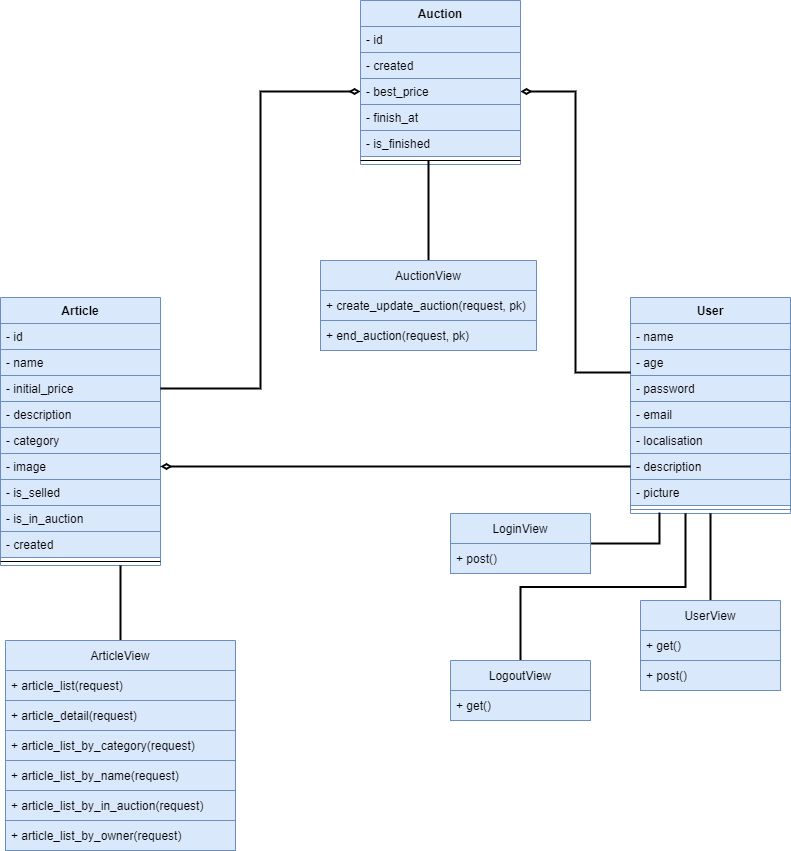

The diagram above was exported from draw.io. Its source (the exported page's mxGraphModel, read from the mxfile embedded in the PNG):
<mxGraphModel dx="827" dy="452" grid="1" gridSize="10" guides="1" tooltips="1" connect="1" arrows="1" fold="1" page="1" pageScale="1" pageWidth="827" pageHeight="1169" math="0" shadow="0">
  <root>
    <mxCell id="WIyWlLk6GJQsqaUBKTNV-0" />
    <mxCell id="WIyWlLk6GJQsqaUBKTNV-1" parent="WIyWlLk6GJQsqaUBKTNV-0" />
    <mxCell id="qkuFcKxjyPb9YMjKMViJ-0" value="User" style="swimlane;fontStyle=1;align=center;verticalAlign=top;childLayout=stackLayout;horizontal=1;startSize=26;horizontalStack=0;resizeParent=1;resizeParentMax=0;resizeLast=0;collapsible=1;marginBottom=0;fillColor=#dae8fc;strokeColor=#6c8ebf;" parent="WIyWlLk6GJQsqaUBKTNV-1" vertex="1">
      <mxGeometry x="650" y="317" width="160" height="216" as="geometry" />
    </mxCell>
    <mxCell id="qkuFcKxjyPb9YMjKMViJ-1" value="- name" style="text;strokeColor=#6c8ebf;fillColor=#dae8fc;align=left;verticalAlign=top;spacingLeft=4;spacingRight=4;overflow=hidden;rotatable=0;points=[[0,0.5],[1,0.5]];portConstraint=eastwest;" parent="qkuFcKxjyPb9YMjKMViJ-0" vertex="1">
      <mxGeometry y="26" width="160" height="26" as="geometry" />
    </mxCell>
    <mxCell id="qkuFcKxjyPb9YMjKMViJ-5" value="- age" style="text;strokeColor=#6c8ebf;fillColor=#dae8fc;align=left;verticalAlign=top;spacingLeft=4;spacingRight=4;overflow=hidden;rotatable=0;points=[[0,0.5],[1,0.5]];portConstraint=eastwest;" parent="qkuFcKxjyPb9YMjKMViJ-0" vertex="1">
      <mxGeometry y="52" width="160" height="26" as="geometry" />
    </mxCell>
    <mxCell id="qkuFcKxjyPb9YMjKMViJ-6" value="- password" style="text;strokeColor=#6c8ebf;fillColor=#dae8fc;align=left;verticalAlign=top;spacingLeft=4;spacingRight=4;overflow=hidden;rotatable=0;points=[[0,0.5],[1,0.5]];portConstraint=eastwest;" parent="qkuFcKxjyPb9YMjKMViJ-0" vertex="1">
      <mxGeometry y="78" width="160" height="26" as="geometry" />
    </mxCell>
    <mxCell id="qkuFcKxjyPb9YMjKMViJ-4" value="- email" style="text;strokeColor=#6c8ebf;fillColor=#dae8fc;align=left;verticalAlign=top;spacingLeft=4;spacingRight=4;overflow=hidden;rotatable=0;points=[[0,0.5],[1,0.5]];portConstraint=eastwest;" parent="qkuFcKxjyPb9YMjKMViJ-0" vertex="1">
      <mxGeometry y="104" width="160" height="26" as="geometry" />
    </mxCell>
    <mxCell id="qkuFcKxjyPb9YMjKMViJ-13" value="- localisation" style="text;strokeColor=#6c8ebf;fillColor=#dae8fc;align=left;verticalAlign=top;spacingLeft=4;spacingRight=4;overflow=hidden;rotatable=0;points=[[0,0.5],[1,0.5]];portConstraint=eastwest;" parent="qkuFcKxjyPb9YMjKMViJ-0" vertex="1">
      <mxGeometry y="130" width="160" height="26" as="geometry" />
    </mxCell>
    <mxCell id="qkuFcKxjyPb9YMjKMViJ-11" value="- description" style="text;strokeColor=#6c8ebf;fillColor=#dae8fc;align=left;verticalAlign=top;spacingLeft=4;spacingRight=4;overflow=hidden;rotatable=0;points=[[0,0.5],[1,0.5]];portConstraint=eastwest;" parent="qkuFcKxjyPb9YMjKMViJ-0" vertex="1">
      <mxGeometry y="156" width="160" height="26" as="geometry" />
    </mxCell>
    <mxCell id="qkuFcKxjyPb9YMjKMViJ-12" value="- picture" style="text;strokeColor=#6c8ebf;fillColor=#dae8fc;align=left;verticalAlign=top;spacingLeft=4;spacingRight=4;overflow=hidden;rotatable=0;points=[[0,0.5],[1,0.5]];portConstraint=eastwest;" parent="qkuFcKxjyPb9YMjKMViJ-0" vertex="1">
      <mxGeometry y="182" width="160" height="26" as="geometry" />
    </mxCell>
    <mxCell id="qkuFcKxjyPb9YMjKMViJ-2" value="" style="line;strokeWidth=1;fillColor=#dae8fc;align=left;verticalAlign=middle;spacingTop=-1;spacingLeft=3;spacingRight=3;rotatable=0;labelPosition=right;points=[];portConstraint=eastwest;strokeColor=#6c8ebf;" parent="qkuFcKxjyPb9YMjKMViJ-0" vertex="1">
      <mxGeometry y="208" width="160" height="8" as="geometry" />
    </mxCell>
    <mxCell id="qkuFcKxjyPb9YMjKMViJ-21" value="Article" style="swimlane;fontStyle=1;align=center;verticalAlign=top;childLayout=stackLayout;horizontal=1;startSize=26;horizontalStack=0;resizeParent=1;resizeParentMax=0;resizeLast=0;collapsible=1;marginBottom=0;fillColor=#dae8fc;strokeColor=#6c8ebf;" parent="WIyWlLk6GJQsqaUBKTNV-1" vertex="1">
      <mxGeometry x="20" y="317" width="160" height="268" as="geometry" />
    </mxCell>
    <mxCell id="qkuFcKxjyPb9YMjKMViJ-22" value="- id" style="text;strokeColor=#6c8ebf;fillColor=#dae8fc;align=left;verticalAlign=top;spacingLeft=4;spacingRight=4;overflow=hidden;rotatable=0;points=[[0,0.5],[1,0.5]];portConstraint=eastwest;" parent="qkuFcKxjyPb9YMjKMViJ-21" vertex="1">
      <mxGeometry y="26" width="160" height="26" as="geometry" />
    </mxCell>
    <mxCell id="qkuFcKxjyPb9YMjKMViJ-25" value="- name" style="text;strokeColor=#6c8ebf;fillColor=#dae8fc;align=left;verticalAlign=top;spacingLeft=4;spacingRight=4;overflow=hidden;rotatable=0;points=[[0,0.5],[1,0.5]];portConstraint=eastwest;" parent="qkuFcKxjyPb9YMjKMViJ-21" vertex="1">
      <mxGeometry y="52" width="160" height="26" as="geometry" />
    </mxCell>
    <mxCell id="qkuFcKxjyPb9YMjKMViJ-26" value="- initial_price" style="text;strokeColor=#6c8ebf;fillColor=#dae8fc;align=left;verticalAlign=top;spacingLeft=4;spacingRight=4;overflow=hidden;rotatable=0;points=[[0,0.5],[1,0.5]];portConstraint=eastwest;" parent="qkuFcKxjyPb9YMjKMViJ-21" vertex="1">
      <mxGeometry y="78" width="160" height="26" as="geometry" />
    </mxCell>
    <mxCell id="qkuFcKxjyPb9YMjKMViJ-27" value="- description" style="text;strokeColor=#6c8ebf;fillColor=#dae8fc;align=left;verticalAlign=top;spacingLeft=4;spacingRight=4;overflow=hidden;rotatable=0;points=[[0,0.5],[1,0.5]];portConstraint=eastwest;" parent="qkuFcKxjyPb9YMjKMViJ-21" vertex="1">
      <mxGeometry y="104" width="160" height="26" as="geometry" />
    </mxCell>
    <mxCell id="qkuFcKxjyPb9YMjKMViJ-39" value="- category" style="text;strokeColor=#6c8ebf;fillColor=#dae8fc;align=left;verticalAlign=top;spacingLeft=4;spacingRight=4;overflow=hidden;rotatable=0;points=[[0,0.5],[1,0.5]];portConstraint=eastwest;" parent="qkuFcKxjyPb9YMjKMViJ-21" vertex="1">
      <mxGeometry y="130" width="160" height="26" as="geometry" />
    </mxCell>
    <mxCell id="qkuFcKxjyPb9YMjKMViJ-28" value="- image" style="text;strokeColor=#6c8ebf;fillColor=#dae8fc;align=left;verticalAlign=top;spacingLeft=4;spacingRight=4;overflow=hidden;rotatable=0;points=[[0,0.5],[1,0.5]];portConstraint=eastwest;" parent="qkuFcKxjyPb9YMjKMViJ-21" vertex="1">
      <mxGeometry y="156" width="160" height="26" as="geometry" />
    </mxCell>
    <mxCell id="A0FkoG0X1XNLriCCoU0o-1" value="- is_selled" style="text;strokeColor=#6c8ebf;fillColor=#dae8fc;align=left;verticalAlign=top;spacingLeft=4;spacingRight=4;overflow=hidden;rotatable=0;points=[[0,0.5],[1,0.5]];portConstraint=eastwest;" vertex="1" parent="qkuFcKxjyPb9YMjKMViJ-21">
      <mxGeometry y="182" width="160" height="26" as="geometry" />
    </mxCell>
    <mxCell id="A0FkoG0X1XNLriCCoU0o-0" value="- is_in_auction" style="text;strokeColor=#6c8ebf;fillColor=#dae8fc;align=left;verticalAlign=top;spacingLeft=4;spacingRight=4;overflow=hidden;rotatable=0;points=[[0,0.5],[1,0.5]];portConstraint=eastwest;" vertex="1" parent="qkuFcKxjyPb9YMjKMViJ-21">
      <mxGeometry y="208" width="160" height="26" as="geometry" />
    </mxCell>
    <mxCell id="A0FkoG0X1XNLriCCoU0o-2" value="- created" style="text;strokeColor=#6c8ebf;fillColor=#dae8fc;align=left;verticalAlign=top;spacingLeft=4;spacingRight=4;overflow=hidden;rotatable=0;points=[[0,0.5],[1,0.5]];portConstraint=eastwest;" vertex="1" parent="qkuFcKxjyPb9YMjKMViJ-21">
      <mxGeometry y="234" width="160" height="26" as="geometry" />
    </mxCell>
    <mxCell id="qkuFcKxjyPb9YMjKMViJ-23" value="" style="line;strokeWidth=1;fillColor=none;align=left;verticalAlign=middle;spacingTop=-1;spacingLeft=3;spacingRight=3;rotatable=0;labelPosition=right;points=[];portConstraint=eastwest;" parent="qkuFcKxjyPb9YMjKMViJ-21" vertex="1">
      <mxGeometry y="260" width="160" height="8" as="geometry" />
    </mxCell>
    <mxCell id="qkuFcKxjyPb9YMjKMViJ-40" style="edgeStyle=orthogonalEdgeStyle;rounded=0;orthogonalLoop=1;jettySize=auto;html=1;entryX=0;entryY=0.5;entryDx=0;entryDy=0;endArrow=diamondThin;endFill=0;exitX=1;exitY=0.5;exitDx=0;exitDy=0;strokeWidth=2;" parent="WIyWlLk6GJQsqaUBKTNV-1" source="qkuFcKxjyPb9YMjKMViJ-26" target="qkuFcKxjyPb9YMjKMViJ-34" edge="1">
      <mxGeometry relative="1" as="geometry">
        <mxPoint x="330" y="224" as="targetPoint" />
      </mxGeometry>
    </mxCell>
    <mxCell id="qkuFcKxjyPb9YMjKMViJ-41" style="edgeStyle=orthogonalEdgeStyle;rounded=0;orthogonalLoop=1;jettySize=auto;html=1;entryX=1;entryY=0.5;entryDx=0;entryDy=0;endArrow=diamondThin;endFill=0;exitX=0;exitY=-0.115;exitDx=0;exitDy=0;exitPerimeter=0;strokeWidth=2;" parent="WIyWlLk6GJQsqaUBKTNV-1" target="qkuFcKxjyPb9YMjKMViJ-34" edge="1" source="qkuFcKxjyPb9YMjKMViJ-6">
      <mxGeometry relative="1" as="geometry">
        <mxPoint x="620" y="237" as="sourcePoint" />
        <mxPoint x="470" y="224" as="targetPoint" />
      </mxGeometry>
    </mxCell>
    <mxCell id="p_vxktgj0Ay9JgkVtKlu-0" value="Auction" style="swimlane;fontStyle=1;align=center;verticalAlign=top;childLayout=stackLayout;horizontal=1;startSize=26;horizontalStack=0;resizeParent=1;resizeParentMax=0;resizeLast=0;collapsible=1;marginBottom=0;fillColor=#dae8fc;strokeColor=#6c8ebf;" parent="WIyWlLk6GJQsqaUBKTNV-1" vertex="1">
      <mxGeometry x="380" y="20" width="160" height="164" as="geometry" />
    </mxCell>
    <mxCell id="qkuFcKxjyPb9YMjKMViJ-31" value="- id" style="text;strokeColor=#6c8ebf;fillColor=#dae8fc;align=left;verticalAlign=top;spacingLeft=4;spacingRight=4;overflow=hidden;rotatable=0;points=[[0,0.5],[1,0.5]];portConstraint=eastwest;" parent="p_vxktgj0Ay9JgkVtKlu-0" vertex="1">
      <mxGeometry y="26" width="160" height="26" as="geometry" />
    </mxCell>
    <mxCell id="A0FkoG0X1XNLriCCoU0o-3" value="- created" style="text;strokeColor=#6c8ebf;fillColor=#dae8fc;align=left;verticalAlign=top;spacingLeft=4;spacingRight=4;overflow=hidden;rotatable=0;points=[[0,0.5],[1,0.5]];portConstraint=eastwest;" vertex="1" parent="p_vxktgj0Ay9JgkVtKlu-0">
      <mxGeometry y="52" width="160" height="26" as="geometry" />
    </mxCell>
    <mxCell id="qkuFcKxjyPb9YMjKMViJ-34" value="- best_price" style="text;strokeColor=#6c8ebf;fillColor=#dae8fc;align=left;verticalAlign=top;spacingLeft=4;spacingRight=4;overflow=hidden;rotatable=0;points=[[0,0.5],[1,0.5]];portConstraint=eastwest;" parent="p_vxktgj0Ay9JgkVtKlu-0" vertex="1">
      <mxGeometry y="78" width="160" height="26" as="geometry" />
    </mxCell>
    <mxCell id="A0FkoG0X1XNLriCCoU0o-4" value="- finish_at" style="text;strokeColor=#6c8ebf;fillColor=#dae8fc;align=left;verticalAlign=top;spacingLeft=4;spacingRight=4;overflow=hidden;rotatable=0;points=[[0,0.5],[1,0.5]];portConstraint=eastwest;" vertex="1" parent="p_vxktgj0Ay9JgkVtKlu-0">
      <mxGeometry y="104" width="160" height="26" as="geometry" />
    </mxCell>
    <mxCell id="A0FkoG0X1XNLriCCoU0o-5" value="- is_finished" style="text;strokeColor=#6c8ebf;fillColor=#dae8fc;align=left;verticalAlign=top;spacingLeft=4;spacingRight=4;overflow=hidden;rotatable=0;points=[[0,0.5],[1,0.5]];portConstraint=eastwest;" vertex="1" parent="p_vxktgj0Ay9JgkVtKlu-0">
      <mxGeometry y="130" width="160" height="26" as="geometry" />
    </mxCell>
    <mxCell id="p_vxktgj0Ay9JgkVtKlu-2" value="" style="line;strokeWidth=1;fillColor=none;align=left;verticalAlign=middle;spacingTop=-1;spacingLeft=3;spacingRight=3;rotatable=0;labelPosition=right;points=[];portConstraint=eastwest;" parent="p_vxktgj0Ay9JgkVtKlu-0" vertex="1">
      <mxGeometry y="156" width="160" height="8" as="geometry" />
    </mxCell>
    <mxCell id="A0FkoG0X1XNLriCCoU0o-6" style="edgeStyle=orthogonalEdgeStyle;rounded=0;orthogonalLoop=1;jettySize=auto;html=1;entryX=1;entryY=0.5;entryDx=0;entryDy=0;endArrow=diamondThin;endFill=0;exitX=0;exitY=0.5;exitDx=0;exitDy=0;strokeWidth=2;" edge="1" parent="WIyWlLk6GJQsqaUBKTNV-1" source="qkuFcKxjyPb9YMjKMViJ-11" target="qkuFcKxjyPb9YMjKMViJ-28">
      <mxGeometry relative="1" as="geometry">
        <mxPoint x="330" y="121" as="targetPoint" />
        <mxPoint x="230" y="241" as="sourcePoint" />
      </mxGeometry>
    </mxCell>
    <mxCell id="A0FkoG0X1XNLriCCoU0o-32" style="edgeStyle=orthogonalEdgeStyle;rounded=0;orthogonalLoop=1;jettySize=auto;html=1;entryX=0.5;entryY=1;entryDx=0;entryDy=0;endArrow=none;endFill=0;strokeWidth=2;startArrow=none;startFill=0;" edge="1" parent="WIyWlLk6GJQsqaUBKTNV-1" source="A0FkoG0X1XNLriCCoU0o-7" target="qkuFcKxjyPb9YMjKMViJ-0">
      <mxGeometry relative="1" as="geometry" />
    </mxCell>
    <mxCell id="A0FkoG0X1XNLriCCoU0o-7" value="UserView" style="swimlane;fontStyle=0;childLayout=stackLayout;horizontal=1;startSize=30;horizontalStack=0;resizeParent=1;resizeParentMax=0;resizeLast=0;collapsible=1;marginBottom=0;fillColor=#dae8fc;strokeColor=#6c8ebf;" vertex="1" parent="WIyWlLk6GJQsqaUBKTNV-1">
      <mxGeometry x="660" y="620" width="140" height="90" as="geometry" />
    </mxCell>
    <mxCell id="A0FkoG0X1XNLriCCoU0o-8" value="+ get()" style="text;strokeColor=#6c8ebf;fillColor=#dae8fc;align=left;verticalAlign=middle;spacingLeft=4;spacingRight=4;overflow=hidden;points=[[0,0.5],[1,0.5]];portConstraint=eastwest;rotatable=0;" vertex="1" parent="A0FkoG0X1XNLriCCoU0o-7">
      <mxGeometry y="30" width="140" height="30" as="geometry" />
    </mxCell>
    <mxCell id="A0FkoG0X1XNLriCCoU0o-9" value="+ post()" style="text;strokeColor=#6c8ebf;fillColor=#dae8fc;align=left;verticalAlign=middle;spacingLeft=4;spacingRight=4;overflow=hidden;points=[[0,0.5],[1,0.5]];portConstraint=eastwest;rotatable=0;" vertex="1" parent="A0FkoG0X1XNLriCCoU0o-7">
      <mxGeometry y="60" width="140" height="30" as="geometry" />
    </mxCell>
    <mxCell id="A0FkoG0X1XNLriCCoU0o-34" style="edgeStyle=orthogonalEdgeStyle;rounded=0;orthogonalLoop=1;jettySize=auto;html=1;entryX=0.344;entryY=1;entryDx=0;entryDy=0;entryPerimeter=0;endArrow=none;endFill=0;strokeWidth=2;startArrow=none;startFill=0;" edge="1" parent="WIyWlLk6GJQsqaUBKTNV-1" source="A0FkoG0X1XNLriCCoU0o-11" target="qkuFcKxjyPb9YMjKMViJ-2">
      <mxGeometry relative="1" as="geometry" />
    </mxCell>
    <mxCell id="A0FkoG0X1XNLriCCoU0o-11" value="LogoutView" style="swimlane;fontStyle=0;childLayout=stackLayout;horizontal=1;startSize=30;horizontalStack=0;resizeParent=1;resizeParentMax=0;resizeLast=0;collapsible=1;marginBottom=0;fillColor=#dae8fc;strokeColor=#6c8ebf;" vertex="1" parent="WIyWlLk6GJQsqaUBKTNV-1">
      <mxGeometry x="470" y="680" width="140" height="60" as="geometry" />
    </mxCell>
    <mxCell id="A0FkoG0X1XNLriCCoU0o-12" value="+ get()" style="text;strokeColor=#6c8ebf;fillColor=#dae8fc;align=left;verticalAlign=middle;spacingLeft=4;spacingRight=4;overflow=hidden;points=[[0,0.5],[1,0.5]];portConstraint=eastwest;rotatable=0;" vertex="1" parent="A0FkoG0X1XNLriCCoU0o-11">
      <mxGeometry y="30" width="140" height="30" as="geometry" />
    </mxCell>
    <mxCell id="A0FkoG0X1XNLriCCoU0o-33" style="edgeStyle=orthogonalEdgeStyle;rounded=0;orthogonalLoop=1;jettySize=auto;html=1;entryX=0.181;entryY=0.875;entryDx=0;entryDy=0;entryPerimeter=0;endArrow=none;endFill=0;strokeWidth=2;startArrow=none;startFill=0;" edge="1" parent="WIyWlLk6GJQsqaUBKTNV-1" source="A0FkoG0X1XNLriCCoU0o-14" target="qkuFcKxjyPb9YMjKMViJ-2">
      <mxGeometry relative="1" as="geometry" />
    </mxCell>
    <mxCell id="A0FkoG0X1XNLriCCoU0o-14" value="LoginView" style="swimlane;fontStyle=0;childLayout=stackLayout;horizontal=1;startSize=30;horizontalStack=0;resizeParent=1;resizeParentMax=0;resizeLast=0;collapsible=1;marginBottom=0;fillColor=#dae8fc;strokeColor=#6c8ebf;" vertex="1" parent="WIyWlLk6GJQsqaUBKTNV-1">
      <mxGeometry x="470" y="533" width="140" height="60" as="geometry" />
    </mxCell>
    <mxCell id="A0FkoG0X1XNLriCCoU0o-16" value="+ post()" style="text;strokeColor=#6c8ebf;fillColor=#dae8fc;align=left;verticalAlign=middle;spacingLeft=4;spacingRight=4;overflow=hidden;points=[[0,0.5],[1,0.5]];portConstraint=eastwest;rotatable=0;" vertex="1" parent="A0FkoG0X1XNLriCCoU0o-14">
      <mxGeometry y="30" width="140" height="30" as="geometry" />
    </mxCell>
    <mxCell id="A0FkoG0X1XNLriCCoU0o-29" style="edgeStyle=orthogonalEdgeStyle;rounded=0;orthogonalLoop=1;jettySize=auto;html=1;entryX=0.75;entryY=1;entryDx=0;entryDy=0;endArrow=none;endFill=0;strokeWidth=2;" edge="1" parent="WIyWlLk6GJQsqaUBKTNV-1" source="A0FkoG0X1XNLriCCoU0o-17" target="qkuFcKxjyPb9YMjKMViJ-21">
      <mxGeometry relative="1" as="geometry" />
    </mxCell>
    <mxCell id="A0FkoG0X1XNLriCCoU0o-17" value="ArticleView" style="swimlane;fontStyle=0;childLayout=stackLayout;horizontal=1;startSize=30;horizontalStack=0;resizeParent=1;resizeParentMax=0;resizeLast=0;collapsible=1;marginBottom=0;fillColor=#dae8fc;strokeColor=#6c8ebf;" vertex="1" parent="WIyWlLk6GJQsqaUBKTNV-1">
      <mxGeometry x="25" y="660" width="230" height="210" as="geometry" />
    </mxCell>
    <mxCell id="A0FkoG0X1XNLriCCoU0o-18" value="+ article_list(request)" style="text;strokeColor=#6c8ebf;fillColor=#dae8fc;align=left;verticalAlign=middle;spacingLeft=4;spacingRight=4;overflow=hidden;points=[[0,0.5],[1,0.5]];portConstraint=eastwest;rotatable=0;" vertex="1" parent="A0FkoG0X1XNLriCCoU0o-17">
      <mxGeometry y="30" width="230" height="30" as="geometry" />
    </mxCell>
    <mxCell id="A0FkoG0X1XNLriCCoU0o-19" value="+ article_detail(request)" style="text;strokeColor=#6c8ebf;fillColor=#dae8fc;align=left;verticalAlign=middle;spacingLeft=4;spacingRight=4;overflow=hidden;points=[[0,0.5],[1,0.5]];portConstraint=eastwest;rotatable=0;" vertex="1" parent="A0FkoG0X1XNLriCCoU0o-17">
      <mxGeometry y="60" width="230" height="30" as="geometry" />
    </mxCell>
    <mxCell id="A0FkoG0X1XNLriCCoU0o-20" value="+ article_list_by_category(request)" style="text;strokeColor=#6c8ebf;fillColor=#dae8fc;align=left;verticalAlign=middle;spacingLeft=4;spacingRight=4;overflow=hidden;points=[[0,0.5],[1,0.5]];portConstraint=eastwest;rotatable=0;" vertex="1" parent="A0FkoG0X1XNLriCCoU0o-17">
      <mxGeometry y="90" width="230" height="30" as="geometry" />
    </mxCell>
    <mxCell id="A0FkoG0X1XNLriCCoU0o-23" value="+ article_list_by_name(request)" style="text;strokeColor=#6c8ebf;fillColor=#dae8fc;align=left;verticalAlign=middle;spacingLeft=4;spacingRight=4;overflow=hidden;points=[[0,0.5],[1,0.5]];portConstraint=eastwest;rotatable=0;" vertex="1" parent="A0FkoG0X1XNLriCCoU0o-17">
      <mxGeometry y="120" width="230" height="30" as="geometry" />
    </mxCell>
    <mxCell id="A0FkoG0X1XNLriCCoU0o-24" value="+ article_list_by_in_auction(request)" style="text;strokeColor=#6c8ebf;fillColor=#dae8fc;align=left;verticalAlign=middle;spacingLeft=4;spacingRight=4;overflow=hidden;points=[[0,0.5],[1,0.5]];portConstraint=eastwest;rotatable=0;" vertex="1" parent="A0FkoG0X1XNLriCCoU0o-17">
      <mxGeometry y="150" width="230" height="30" as="geometry" />
    </mxCell>
    <mxCell id="A0FkoG0X1XNLriCCoU0o-22" value="+ article_list_by_owner(request)" style="text;strokeColor=#6c8ebf;fillColor=#dae8fc;align=left;verticalAlign=middle;spacingLeft=4;spacingRight=4;overflow=hidden;points=[[0,0.5],[1,0.5]];portConstraint=eastwest;rotatable=0;" vertex="1" parent="A0FkoG0X1XNLriCCoU0o-17">
      <mxGeometry y="180" width="230" height="30" as="geometry" />
    </mxCell>
    <mxCell id="A0FkoG0X1XNLriCCoU0o-30" style="edgeStyle=orthogonalEdgeStyle;rounded=0;orthogonalLoop=1;jettySize=auto;html=1;endArrow=none;endFill=0;strokeWidth=2;entryX=0.425;entryY=0.5;entryDx=0;entryDy=0;entryPerimeter=0;" edge="1" parent="WIyWlLk6GJQsqaUBKTNV-1" source="A0FkoG0X1XNLriCCoU0o-25" target="p_vxktgj0Ay9JgkVtKlu-2">
      <mxGeometry relative="1" as="geometry">
        <mxPoint x="448" y="190" as="targetPoint" />
        <Array as="points">
          <mxPoint x="448" y="200" />
          <mxPoint x="448" y="200" />
        </Array>
      </mxGeometry>
    </mxCell>
    <mxCell id="A0FkoG0X1XNLriCCoU0o-25" value="AuctionView" style="swimlane;fontStyle=0;childLayout=stackLayout;horizontal=1;startSize=30;horizontalStack=0;resizeParent=1;resizeParentMax=0;resizeLast=0;collapsible=1;marginBottom=0;fillColor=#dae8fc;strokeColor=#6c8ebf;" vertex="1" parent="WIyWlLk6GJQsqaUBKTNV-1">
      <mxGeometry x="340" y="280" width="216" height="90" as="geometry" />
    </mxCell>
    <mxCell id="A0FkoG0X1XNLriCCoU0o-26" value="+ create_update_auction(request, pk)" style="text;strokeColor=#6c8ebf;fillColor=#dae8fc;align=left;verticalAlign=middle;spacingLeft=4;spacingRight=4;overflow=hidden;points=[[0,0.5],[1,0.5]];portConstraint=eastwest;rotatable=0;" vertex="1" parent="A0FkoG0X1XNLriCCoU0o-25">
      <mxGeometry y="30" width="216" height="30" as="geometry" />
    </mxCell>
    <mxCell id="A0FkoG0X1XNLriCCoU0o-27" value="+ end_auction(request, pk)" style="text;strokeColor=#6c8ebf;fillColor=#dae8fc;align=left;verticalAlign=middle;spacingLeft=4;spacingRight=4;overflow=hidden;points=[[0,0.5],[1,0.5]];portConstraint=eastwest;rotatable=0;" vertex="1" parent="A0FkoG0X1XNLriCCoU0o-25">
      <mxGeometry y="60" width="216" height="30" as="geometry" />
    </mxCell>
  </root>
</mxGraphModel>